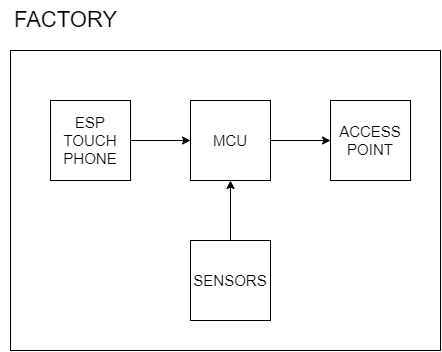

The diagram above was exported from draw.io. Its source (the exported page's mxGraphModel, read from the mxfile embedded in the PNG):
<mxGraphModel dx="2327" dy="887" grid="1" gridSize="10" guides="1" tooltips="1" connect="1" arrows="1" fold="1" page="1" pageScale="1" pageWidth="827" pageHeight="1169" math="0" shadow="0">
  <root>
    <mxCell id="0" />
    <mxCell id="1" parent="0" />
    <mxCell id="dxivSuH3IM0CT77Aezv6-1" value="" style="rounded=0;whiteSpace=wrap;html=1;fontStyle=0" parent="1" vertex="1">
      <mxGeometry x="-80" y="140" width="430" height="300" as="geometry" />
    </mxCell>
    <mxCell id="d_SXLutLmjOx1EQiBmjM-51" style="edgeStyle=orthogonalEdgeStyle;rounded=0;orthogonalLoop=1;jettySize=auto;html=1;fontStyle=0" parent="1" source="UxGGxqC0vyLlW2N5m067-21" target="d_SXLutLmjOx1EQiBmjM-50" edge="1">
      <mxGeometry relative="1" as="geometry">
        <mxPoint x="460" y="190" as="sourcePoint" />
      </mxGeometry>
    </mxCell>
    <mxCell id="d_SXLutLmjOx1EQiBmjM-49" style="edgeStyle=orthogonalEdgeStyle;rounded=0;orthogonalLoop=1;jettySize=auto;html=1;fontStyle=0" parent="1" source="d_SXLutLmjOx1EQiBmjM-48" target="UxGGxqC0vyLlW2N5m067-21" edge="1">
      <mxGeometry relative="1" as="geometry">
        <mxPoint x="-70" y="190" as="targetPoint" />
      </mxGeometry>
    </mxCell>
    <mxCell id="d_SXLutLmjOx1EQiBmjM-48" value="ESP TOUCH PHONE" style="whiteSpace=wrap;html=1;aspect=fixed;fontStyle=0;fontSize=15;" parent="1" vertex="1">
      <mxGeometry x="-40" y="190" width="80" height="80" as="geometry" />
    </mxCell>
    <mxCell id="d_SXLutLmjOx1EQiBmjM-50" value="ACCESS POINT" style="whiteSpace=wrap;html=1;aspect=fixed;fontStyle=0;fontSize=15;" parent="1" vertex="1">
      <mxGeometry x="240" y="190" width="80" height="80" as="geometry" />
    </mxCell>
    <mxCell id="dxivSuH3IM0CT77Aezv6-2" value="FACTORY" style="text;html=1;align=center;verticalAlign=middle;resizable=0;points=[];autosize=1;strokeColor=none;fillColor=none;fontStyle=0;fontSize=22;" parent="1" vertex="1">
      <mxGeometry x="-90" y="90" width="130" height="40" as="geometry" />
    </mxCell>
    <mxCell id="UxGGxqC0vyLlW2N5m067-21" value="MCU" style="whiteSpace=wrap;html=1;aspect=fixed;fontSize=15;fontStyle=0" vertex="1" parent="1">
      <mxGeometry x="100" y="190" width="80" height="80" as="geometry" />
    </mxCell>
    <mxCell id="UxGGxqC0vyLlW2N5m067-22" value="SENSORS" style="whiteSpace=wrap;html=1;aspect=fixed;fontSize=15;fontStyle=0" vertex="1" parent="1">
      <mxGeometry x="100" y="330" width="80" height="80" as="geometry" />
    </mxCell>
    <mxCell id="UxGGxqC0vyLlW2N5m067-24" style="edgeStyle=orthogonalEdgeStyle;rounded=0;orthogonalLoop=1;jettySize=auto;html=1;fontStyle=0" edge="1" parent="1" source="UxGGxqC0vyLlW2N5m067-22" target="UxGGxqC0vyLlW2N5m067-21">
      <mxGeometry relative="1" as="geometry">
        <mxPoint x="190" y="240" as="sourcePoint" />
        <mxPoint x="250" y="240" as="targetPoint" />
      </mxGeometry>
    </mxCell>
  </root>
</mxGraphModel>